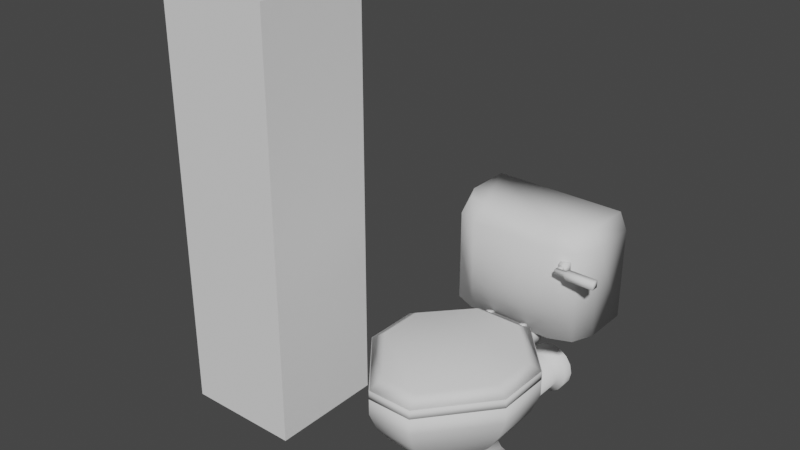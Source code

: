 # Source: toilet_rescale.blend  (saved by Blender 3.2.14; exported with 4.5.12 LTS)
import bpy
from mathutils import Matrix  # noqa: F401  (used for matrix-valued properties, if any)

bpy.ops.wm.read_factory_settings(use_empty=True)
scene = bpy.context.scene
scene.name = 'Scene'

# ---- collections
col_collection = bpy.data.collections.new('Collection'); scene.collection.children.link(col_collection)

# ---- world
world_world = bpy.data.worlds.new('World'); scene.world = world_world
world_world.use_nodes = True; world_world.node_tree.nodes.clear()
_N = world_world.node_tree.nodes; _L = world_world.node_tree.links
n0 = _N.new('ShaderNodeOutputWorld'); n0.name = 'World Output'; n0.location = (300, 300)
n1 = _N.new('ShaderNodeBackground'); n1.name = 'Background'; n1.location = (10, 300)
n1.inputs[0].default_value = (0.05088, 0.05088, 0.05088, 1.0)
_L.new(n1.outputs[0], n0.inputs[0])
n0.is_active_output = True
world_world.color = (0.05088, 0.05088, 0.05088)
world_world.use_sun_shadow = False
world_world.sun_shadow_jitter_overblur = 0.0

# ---- meshes
me_cube_001 = bpy.data.meshes.new('Cube.001')
me_cube_001.from_pydata([(-0.6876, -1.081, 0.003187), (-0.6876, 1.081, 0.003187), (0.6876, -1.081, 0.003187), (0.6876, 1.081, 0.003187), (-0.4906, -0.7715, 0.4433), (-0.4906, 0.7715, 0.4433), (0.4906, 0.7715, 0.4433), (0.4906, -0.7715, 0.4433), (-0.1523, -0.7895, 1.215), (-0.6924, -0.2014, 1.215), (-0.3948, -0.6208, 0.8412), (-0.6924, 0.2492, 1.215), (-0.1523, 0.6869, 1.215), (-0.3948, 0.6208, 0.8412), (0.6924, -0.2014, 1.215), (0.1523, -0.7895, 1.215), (0.3948, -0.6208, 0.8412), (0.1523, 0.6869, 1.215), (0.6924, 0.2492, 1.215), (0.3948, 0.6208, 0.8412), (-0.294, -1.213, 1.345), (-0.9912, -0.3597, 1.345), (-0.9912, 0.3597, 1.345), (-0.294, 1.044, 1.345), (0.9912, -0.3597, 1.345), (0.294, -1.213, 1.345), (0.294, 1.044, 1.345), (0.9912, 0.3597, 1.345), (-0.1919, -0.9974, 1.48), (-0.7759, -0.2829, 1.48), (-0.7759, 0.2829, 1.48), (-0.1919, 0.8285, 1.48), (0.7759, -0.2829, 1.48), (0.1919, -0.9974, 1.48), (0.1919, 0.8285, 1.48), (0.7759, 0.2829, 1.48), (-0.3658, -1.499, 1.723), (-1.233, -0.4373, 1.723), (-1.233, 0.4579, 1.723), (-0.3658, 1.309, 1.723), (1.233, -0.4373, 1.723), (0.3658, -1.499, 1.723), (0.3658, 1.309, 1.723), (1.233, 0.4579, 1.723), (-0.2388, -1.231, 1.723), (-0.9654, -0.3417, 1.723), (-0.9654, 0.3624, 1.723), (-0.2388, 1.041, 1.723), (0.9654, -0.3417, 1.723), (0.2388, -1.231, 1.723), (0.2388, 1.041, 1.723), (0.9654, 0.3624, 1.723), (-0.404, -1.65, 2.085), (-1.362, -0.4778, 2.085), (-1.362, 0.5108, 2.085), (-0.5082, 1.451, 2.085), (1.362, -0.4778, 2.085), (0.404, -1.65, 2.085), (0.5082, 1.451, 2.085), (1.362, 0.5108, 2.085), (-0.2637, -1.354, 2.085), (-1.066, -0.3723, 2.085), (-1.066, 0.4053, 2.085), (-0.2637, 1.155, 2.085), (1.066, -0.3723, 2.085), (0.2637, -1.354, 2.085), (0.2637, 1.155, 2.085), (1.066, 0.4053, 2.085), (-0.404, -1.65, 2.382), (-1.362, -0.4778, 2.382), (-1.362, 0.5108, 2.382), (-0.5082, 1.451, 2.382), (1.362, -0.4778, 2.382), (0.404, -1.65, 2.382), (0.5082, 1.451, 2.382), (1.362, 0.5108, 2.382), (-0.2805, -1.434, 2.382), (-1.134, -0.3896, 2.382), (-1.134, 0.4374, 2.382), (-0.2805, 1.235, 2.382), (1.134, -0.3896, 2.382), (0.2805, -1.434, 2.382), (0.2805, 1.235, 2.382), (1.134, 0.4374, 2.382), (0.5082, 1.716, 2.085), (-0.5082, 1.716, 2.085), (0.5082, 1.716, 2.382), (-0.5082, 1.716, 2.382), (0.404, 2.131, 2.085), (-0.404, 2.131, 2.085), (0.404, 2.131, 2.382), (-0.404, 2.131, 2.382), (-0.2192, -1.142, 2.11), (-0.8863, -0.3262, 2.11), (-0.8863, 0.3201, 2.11), (-0.2192, 0.9432, 2.11), (0.8863, -0.3262, 2.11), (0.2192, -1.142, 2.11), (0.2192, 0.9432, 2.11), (0.8863, 0.3201, 2.11), (0.2192, 0.9432, 2.357), (0.8863, 0.3201, 2.357), (0.8863, -0.3262, 2.357), (0.2192, -1.142, 2.357), (-0.2192, -1.142, 2.357), (-0.8863, -0.3262, 2.357), (-0.8863, 0.3201, 2.357), (-0.2192, 0.9432, 2.357)], [], [(18, 17, 12, 11, 9, 8, 15, 14), (19, 27, 24, 16), (10, 21, 22, 13), (1, 3, 2, 0), (13, 23, 26, 19), (2, 7, 4, 0), (3, 6, 7, 2), (1, 5, 6, 3), (0, 4, 5, 1), (20, 21, 10), (22, 23, 13), (24, 25, 16), (26, 27, 19), (16, 25, 20, 10), (7, 16, 10, 4), (4, 10, 13, 5), (5, 13, 19, 6), (6, 19, 16, 7), (32, 33, 49, 48), (26, 23, 39, 42), (30, 31, 47, 46), (27, 26, 42, 43), (24, 27, 43, 40), (28, 29, 45, 44), (31, 34, 50, 47), (21, 20, 36, 37), (8, 9, 29, 28), (11, 12, 31, 30), (14, 15, 33, 32), (17, 18, 35, 34), (15, 8, 28, 33), (9, 11, 30, 29), (18, 14, 32, 35), (12, 17, 34, 31), (37, 36, 52, 53), (42, 39, 55, 58), (51, 48, 64, 67), (40, 43, 59, 56), (45, 46, 62, 61), (38, 37, 53, 54), (49, 44, 60, 65), (36, 41, 57, 52), (23, 22, 38, 39), (34, 35, 51, 50), (20, 25, 41, 36), (33, 28, 44, 49), (29, 30, 46, 45), (25, 24, 40, 41), (22, 21, 37, 38), (35, 32, 48, 51), (77, 76, 104, 105), (54, 53, 69, 70), (64, 65, 97, 96), (52, 57, 73, 68), (82, 79, 107, 100), (59, 58, 74, 75), (62, 63, 95, 94), (57, 56, 72, 73), (47, 50, 66, 63), (44, 45, 61, 60), (39, 38, 54, 55), (46, 47, 63, 62), (41, 40, 56, 57), (48, 49, 65, 64), (43, 42, 58, 59), (50, 51, 67, 66), (76, 77, 69, 68), (78, 79, 71, 70), (80, 81, 73, 72), (82, 83, 75, 74), (81, 76, 68, 73), (77, 78, 70, 69), (83, 80, 72, 75), (79, 82, 74, 71), (56, 59, 75, 72), (80, 83, 101, 102), (71, 74, 86, 87), (53, 52, 68, 69), (60, 61, 93, 92), (78, 77, 105, 106), (55, 54, 70, 71), (63, 66, 98, 95), (87, 86, 90, 91), (58, 55, 85, 84), (55, 71, 87, 85), (74, 58, 84, 86), (88, 89, 91, 90), (84, 85, 89, 88), (85, 87, 91, 89), (86, 84, 88, 90), (93, 94, 106, 105), (97, 92, 104, 103), (98, 99, 101, 100), (96, 97, 103, 102), (99, 96, 102, 101), (95, 98, 100, 107), (92, 93, 105, 104), (94, 95, 107, 106), (66, 67, 99, 98), (79, 78, 106, 107), (65, 60, 92, 97), (81, 80, 102, 103), (61, 62, 94, 93), (83, 82, 100, 101), (67, 64, 96, 99), (76, 81, 103, 104)])
me_cube_001.polygons.foreach_set('use_smooth', [True] * 106)
_uv = me_cube_001.uv_layers.new(name='UVMap')
_uv.uv.foreach_set('vector', [0.6627, 0.5989, 0.7308, 0.5308, 0.7692, 0.5308, 0.8373, 0.5989, 0.8373, 0.6511, 0.7692, 0.7192, 0.7308, 0.7192, 0.6627, 0.6511, 0.5465, 0.5, 0.625, 0.5879, 0.625, 0.6621, 0.5465, 0.75, 0.5465, 0.0, 0.625, 0.08792, 0.625, 0.1621, 0.5465, 0.25, 0.125, 0.5, 0.375, 0.5, 0.375, 0.75, 0.125, 0.75, 0.5465, 0.25, 0.625, 0.3379, 0.625, 0.4121, 0.5465, 0.5, 0.375, 0.75, 0.5, 0.75, 0.5, 1.0, 0.375, 1.0, 0.375, 0.5, 0.5, 0.5, 0.5, 0.75, 0.375, 0.75, 0.375, 0.25, 0.5, 0.25, 0.5, 0.5, 0.375, 0.5, 0.375, 0.0, 0.5, 0.0, 0.5, 0.25, 0.375, 0.25, 0.625, 0.9121, 0.875, 0.6621, 0.5465, 0.0, 0.625, 0.1621, 0.7871, 0.5, 0.5465, 0.25, 0.625, 0.6621, 0.7129, 0.75, 0.5465, 0.75, 0.625, 0.4121, 0.625, 0.5879, 0.5465, 0.5, 0.5465, 0.75, 0.625, 0.8379, 0.625, 0.9121, 0.5465, 1.0, 0.5, 0.75, 0.5465, 0.75, 0.5465, 1.0, 0.5, 1.0, 0.5, 0.0, 0.5465, 0.0, 0.5465, 0.25, 0.5, 0.25, 0.5, 0.25, 0.5465, 0.25, 0.5465, 0.5, 0.5, 0.5, 0.5, 0.5, 0.5465, 0.5, 0.5465, 0.75, 0.5, 0.75, 0.6522, 0.6542, 0.7258, 0.7278, 0.7258, 0.7278, 0.6522, 0.6542, 0.625, 0.4121, 0.625, 0.3379, 0.625, 0.3379, 0.625, 0.4121, 0.8478, 0.5958, 0.7742, 0.5222, 0.7742, 0.5222, 0.8478, 0.5958, 0.625, 0.5879, 0.625, 0.4121, 0.625, 0.4121, 0.625, 0.5879, 0.625, 0.6621, 0.625, 0.5879, 0.625, 0.5879, 0.625, 0.6621, 0.7742, 0.7278, 0.8478, 0.6542, 0.8478, 0.6542, 0.7742, 0.7278, 0.7742, 0.5222, 0.7258, 0.5222, 0.7258, 0.5222, 0.7742, 0.5222, 0.875, 0.6621, 0.625, 0.9121, 0.625, 0.9121, 0.875, 0.6621, 0.7692, 0.7192, 0.8373, 0.6511, 0.8478, 0.6542, 0.7742, 0.7278, 0.8373, 0.5989, 0.7692, 0.5308, 0.7742, 0.5222, 0.8478, 0.5958, 0.6627, 0.6511, 0.7308, 0.7192, 0.7258, 0.7278, 0.6522, 0.6542, 0.7308, 0.5308, 0.6627, 0.5989, 0.6522, 0.5958, 0.7258, 0.5222, 0.7308, 0.7192, 0.7692, 0.7192, 0.7742, 0.7278, 0.7258, 0.7278, 0.8373, 0.6511, 0.8373, 0.5989, 0.8478, 0.5958, 0.8478, 0.6542, 0.6627, 0.5989, 0.6627, 0.6511, 0.6522, 0.6542, 0.6522, 0.5958, 0.7692, 0.5308, 0.7308, 0.5308, 0.7258, 0.5222, 0.7742, 0.5222, 0.875, 0.6621, 0.625, 0.9121, 0.625, 0.9121, 0.875, 0.6621, 0.625, 0.4121, 0.625, 0.3379, 0.625, 0.3379, 0.625, 0.4121, 0.6522, 0.5958, 0.6522, 0.6542, 0.6522, 0.6542, 0.6522, 0.5958, 0.625, 0.6621, 0.625, 0.5879, 0.625, 0.5879, 0.625, 0.6621, 0.8478, 0.6542, 0.8478, 0.5958, 0.8478, 0.5958, 0.8478, 0.6542, 0.625, 0.1621, 0.625, 0.08792, 0.625, 0.08792, 0.625, 0.1621, 0.7258, 0.7278, 0.7742, 0.7278, 0.7742, 0.7278, 0.7258, 0.7278, 0.625, 0.9121, 0.625, 0.8379, 0.625, 0.8379, 0.625, 0.9121, 0.7871, 0.5, 0.625, 0.1621, 0.625, 0.1621, 0.7871, 0.5, 0.7258, 0.5222, 0.6522, 0.5958, 0.6522, 0.5958, 0.7258, 0.5222, 0.625, 0.9121, 0.625, 0.8379, 0.625, 0.8379, 0.625, 0.9121, 0.7258, 0.7278, 0.7742, 0.7278, 0.7742, 0.7278, 0.7258, 0.7278, 0.8478, 0.6542, 0.8478, 0.5958, 0.8478, 0.5958, 0.8478, 0.6542, 0.7129, 0.75, 0.625, 0.6621, 0.625, 0.6621, 0.7129, 0.75, 0.625, 0.1621, 0.625, 0.08792, 0.625, 0.08792, 0.625, 0.1621, 0.6522, 0.5958, 0.6522, 0.6542, 0.6522, 0.6542, 0.6522, 0.5958, 0.8478, 0.6542, 0.7742, 0.7278, 0.7742, 0.7278, 0.8478, 0.6542, 0.625, 0.1621, 0.625, 0.08792, 0.625, 0.08792, 0.625, 0.1621, 0.6522, 0.6542, 0.7258, 0.7278, 0.7258, 0.7278, 0.6522, 0.6542, 0.625, 0.9121, 0.625, 0.8379, 0.625, 0.8379, 0.625, 0.9121, 0.7258, 0.5222, 0.7742, 0.5222, 0.7742, 0.5222, 0.7258, 0.5222, 0.625, 0.5879, 0.625, 0.4121, 0.625, 0.4121, 0.625, 0.5879, 0.8478, 0.5958, 0.7742, 0.5222, 0.7742, 0.5222, 0.8478, 0.5958, 0.7129, 0.75, 0.625, 0.6621, 0.625, 0.6621, 0.7129, 0.75, 0.7742, 0.5222, 0.7258, 0.5222, 0.7258, 0.5222, 0.7742, 0.5222, 0.7742, 0.7278, 0.8478, 0.6542, 0.8478, 0.6542, 0.7742, 0.7278, 0.7871, 0.5, 0.625, 0.1621, 0.625, 0.1621, 0.7871, 0.5, 0.8478, 0.5958, 0.7742, 0.5222, 0.7742, 0.5222, 0.8478, 0.5958, 0.7129, 0.75, 0.625, 0.6621, 0.625, 0.6621, 0.7129, 0.75, 0.6522, 0.6542, 0.7258, 0.7278, 0.7258, 0.7278, 0.6522, 0.6542, 0.625, 0.5879, 0.625, 0.4121, 0.625, 0.4121, 0.625, 0.5879, 0.7258, 0.5222, 0.6522, 0.5958, 0.6522, 0.5958, 0.7258, 0.5222, 0.7742, 0.7278, 0.8478, 0.6542, 0.875, 0.6621, 0.7871, 0.75, 0.8478, 0.5958, 0.7742, 0.5222, 0.7871, 0.5, 0.875, 0.5879, 0.6522, 0.6542, 0.7258, 0.7278, 0.7129, 0.75, 0.625, 0.6621, 0.7258, 0.5222, 0.6522, 0.5958, 0.625, 0.5879, 0.7129, 0.5, 0.7258, 0.7278, 0.7742, 0.7278, 0.7871, 0.75, 0.7129, 0.75, 0.8478, 0.6542, 0.8478, 0.5958, 0.875, 0.5879, 0.875, 0.6621, 0.6522, 0.5958, 0.6522, 0.6542, 0.625, 0.6621, 0.625, 0.5879, 0.7742, 0.5222, 0.7258, 0.5222, 0.7129, 0.5, 0.7871, 0.5, 0.625, 0.6621, 0.625, 0.5879, 0.625, 0.5879, 0.625, 0.6621, 0.6522, 0.6542, 0.6522, 0.5958, 0.6522, 0.5958, 0.6522, 0.6542, 0.7871, 0.5, 0.7129, 0.5, 0.7129, 0.5, 0.7871, 0.5, 0.875, 0.6621, 0.625, 0.9121, 0.625, 0.9121, 0.875, 0.6621, 0.7742, 0.7278, 0.8478, 0.6542, 0.8478, 0.6542, 0.7742, 0.7278, 0.8478, 0.5958, 0.8478, 0.6542, 0.8478, 0.6542, 0.8478, 0.5958, 0.7871, 0.5, 0.625, 0.1621, 0.625, 0.1621, 0.7871, 0.5, 0.7742, 0.5222, 0.7258, 0.5222, 0.7258, 0.5222, 0.7742, 0.5222, 0.7871, 0.5, 0.7129, 0.5, 0.7129, 0.5, 0.7871, 0.5, 0.625, 0.4121, 0.625, 0.3379, 0.625, 0.3379, 0.625, 0.4121, 0.7871, 0.5, 0.7871, 0.5, 0.7871, 0.5, 0.7871, 0.5, 0.625, 0.4121, 0.625, 0.4121, 0.625, 0.4121, 0.625, 0.4121, 0.625, 0.4121, 0.625, 0.3379, 0.625, 0.3379, 0.625, 0.4121, 0.625, 0.4121, 0.625, 0.3379, 0.625, 0.3379, 0.625, 0.4121, 0.7871, 0.5, 0.7871, 0.5, 0.7871, 0.5, 0.7871, 0.5, 0.625, 0.4121, 0.625, 0.4121, 0.625, 0.4121, 0.625, 0.4121, 0.8478, 0.6542, 0.8478, 0.5958, 0.8478, 0.5958, 0.8478, 0.6542, 0.7258, 0.7278, 0.7742, 0.7278, 0.7742, 0.7278, 0.7258, 0.7278, 0.7258, 0.5222, 0.6522, 0.5958, 0.6522, 0.5958, 0.7258, 0.5222, 0.6522, 0.6542, 0.7258, 0.7278, 0.7258, 0.7278, 0.6522, 0.6542, 0.6522, 0.5958, 0.6522, 0.6542, 0.6522, 0.6542, 0.6522, 0.5958, 0.7742, 0.5222, 0.7258, 0.5222, 0.7258, 0.5222, 0.7742, 0.5222, 0.7742, 0.7278, 0.8478, 0.6542, 0.8478, 0.6542, 0.7742, 0.7278, 0.8478, 0.5958, 0.7742, 0.5222, 0.7742, 0.5222, 0.8478, 0.5958, 0.7258, 0.5222, 0.6522, 0.5958, 0.6522, 0.5958, 0.7258, 0.5222, 0.7742, 0.5222, 0.8478, 0.5958, 0.8478, 0.5958, 0.7742, 0.5222, 0.7258, 0.7278, 0.7742, 0.7278, 0.7742, 0.7278, 0.7258, 0.7278, 0.7258, 0.7278, 0.6522, 0.6542, 0.6522, 0.6542, 0.7258, 0.7278, 0.8478, 0.6542, 0.8478, 0.5958, 0.8478, 0.5958, 0.8478, 0.6542, 0.6522, 0.5958, 0.7258, 0.5222, 0.7258, 0.5222, 0.6522, 0.5958, 0.6522, 0.5958, 0.6522, 0.6542, 0.6522, 0.6542, 0.6522, 0.5958, 0.7742, 0.7278, 0.7258, 0.7278, 0.7258, 0.7278, 0.7742, 0.7278])
me_cube_001.update()
me_cylinder = bpy.data.meshes.new('Cylinder')
me_cylinder.from_pydata([(1.587e-17, 3.062, 1.188), (1.571e-16, 0.454, 1.065), (0.1725, 3.062, 1.153), (0.1254, 0.454, 1.04), (0.3187, 3.062, 1.056), (0.2318, 0.454, 0.9688), (0.4164, 3.062, 0.9095), (0.3028, 0.454, 0.8624), (0.4507, 3.062, 0.737), (0.3278, 0.454, 0.737), (0.4164, 3.062, 0.5645), (0.3028, 0.454, 0.6116), (0.3187, 3.062, 0.4183), (0.2318, 0.454, 0.5052), (0.1725, 3.062, 0.3206), (0.1254, 0.454, 0.4342), (-3.94e-08, 3.062, 0.2863), (-2.865e-08, 0.454, 0.4092), (-0.1725, 3.062, 0.3206), (-0.1254, 0.454, 0.4342), (-0.3187, 3.062, 0.4183), (-0.2318, 0.454, 0.5052), (-0.4164, 3.062, 0.5645), (-0.3028, 0.454, 0.6116), (-0.4507, 3.062, 0.737), (-0.3278, 0.454, 0.737), (-0.4164, 3.062, 0.9095), (-0.3028, 0.454, 0.8624), (-0.3187, 3.062, 1.056), (-0.2318, 0.454, 0.9688), (-0.1725, 3.062, 1.153), (-0.1254, 0.454, 1.04), (3.314e-17, 2.782, 1.065), (0.1254, 2.782, 1.04), (0.2318, 2.782, 0.9688), (0.3028, 2.782, 0.8624), (0.3278, 2.782, 0.737), (0.3028, 2.782, 0.6116), (0.2318, 2.782, 0.5052), (0.1254, 2.782, 0.4342), (-2.865e-08, 2.782, 0.4092), (-0.1254, 2.782, 0.4342), (-0.2318, 2.782, 0.5052), (-0.3028, 2.782, 0.6116), (-0.3278, 2.782, 0.737), (-0.3028, 2.782, 0.8624), (-0.2318, 2.782, 0.9688), (-0.1254, 2.782, 1.04), (0.1725, 2.855, 1.153), (0.3187, 2.855, 1.056), (0.4164, 2.855, 0.9095), (0.4507, 2.855, 0.737), (0.4164, 2.855, 0.5645), (0.3187, 2.855, 0.4183), (0.1725, 2.855, 0.3206), (-3.94e-08, 2.855, 0.2863), (-0.1725, 2.855, 0.3206), (-0.3187, 2.855, 0.4183), (-0.4164, 2.855, 0.5645), (-0.4507, 2.855, 0.737), (-0.4164, 2.855, 0.9095), (-0.3187, 2.855, 1.056), (-0.1725, 2.855, 1.153), (3.072e-17, 2.855, 1.188)], [], [(32, 1, 3, 33), (33, 3, 5, 34), (34, 5, 7, 35), (35, 7, 9, 36), (36, 9, 11, 37), (37, 11, 13, 38), (38, 13, 15, 39), (39, 15, 17, 40), (40, 17, 19, 41), (41, 19, 21, 42), (42, 21, 23, 43), (43, 23, 25, 44), (44, 25, 27, 45), (45, 27, 29, 46), (3, 1, 31, 29, 27, 25, 23, 21, 19, 17, 15, 13, 11, 9, 7, 5), (46, 29, 31, 47), (47, 31, 1, 32), (62, 47, 32, 63), (61, 46, 47, 62), (60, 45, 46, 61), (59, 44, 45, 60), (58, 43, 44, 59), (57, 42, 43, 58), (56, 41, 42, 57), (55, 40, 41, 56), (54, 39, 40, 55), (53, 38, 39, 54), (52, 37, 38, 53), (51, 36, 37, 52), (50, 35, 36, 51), (49, 34, 35, 50), (48, 33, 34, 49), (63, 32, 33, 48), (0, 63, 48, 2), (2, 48, 49, 4), (4, 49, 50, 6), (6, 50, 51, 8), (8, 51, 52, 10), (10, 52, 53, 12), (12, 53, 54, 14), (14, 54, 55, 16), (16, 55, 56, 18), (18, 56, 57, 20), (20, 57, 58, 22), (22, 58, 59, 24), (24, 59, 60, 26), (26, 60, 61, 28), (28, 61, 62, 30), (30, 62, 63, 0)])
me_cylinder.polygons.foreach_set('use_smooth', [True] * 49)
_uv = me_cylinder.uv_layers.new(name='UVMap')
_uv.uv.foreach_set('vector', [1.0, 0.5742, 1.0, 1.0, 0.9375, 1.0, 0.9375, 0.5742, 0.9375, 0.5742, 0.9375, 1.0, 0.875, 1.0, 0.875, 0.5742, 0.875, 0.5742, 0.875, 1.0, 0.8125, 1.0, 0.8125, 0.5742, 0.8125, 0.5742, 0.8125, 1.0, 0.75, 1.0, 0.75, 0.5742, 0.75, 0.5742, 0.75, 1.0, 0.6875, 1.0, 0.6875, 0.5742, 0.6875, 0.5742, 0.6875, 1.0, 0.625, 1.0, 0.625, 0.5742, 0.625, 0.5742, 0.625, 1.0, 0.5625, 1.0, 0.5625, 0.5742, 0.5625, 0.5742, 0.5625, 1.0, 0.5, 1.0, 0.5, 0.5742, 0.5, 0.5742, 0.5, 1.0, 0.4375, 1.0, 0.4375, 0.5742, 0.4375, 0.5742, 0.4375, 1.0, 0.375, 1.0, 0.375, 0.5742, 0.375, 0.5742, 0.375, 1.0, 0.3125, 1.0, 0.3125, 0.5742, 0.3125, 0.5742, 0.3125, 1.0, 0.25, 1.0, 0.25, 0.5742, 0.25, 0.5742, 0.25, 1.0, 0.1875, 1.0, 0.1875, 0.5742, 0.1875, 0.5742, 0.1875, 1.0, 0.125, 1.0, 0.125, 0.5742, 0.3418, 0.4717, 0.25, 0.49, 0.1582, 0.4717, 0.08029, 0.4197, 0.02827, 0.3418, 0.01, 0.25, 0.02827, 0.1582, 0.08029, 0.08029, 0.1582, 0.02827, 0.25, 0.01, 0.3418, 0.02827, 0.4197, 0.08029, 0.4717, 0.1582, 0.49, 0.25, 0.4717, 0.3418, 0.4197, 0.4197, 0.125, 0.5742, 0.125, 1.0, 0.0625, 1.0, 0.0625, 0.5742, 0.0625, 0.5742, 0.0625, 1.0, 0.0, 1.0, 0.0, 0.5742, 0.0625, 0.5371, 0.0625, 0.5742, 0.0, 0.5742, 0.0, 0.5371, 0.125, 0.5371, 0.125, 0.5742, 0.0625, 0.5742, 0.0625, 0.5371, 0.1875, 0.5371, 0.1875, 0.5742, 0.125, 0.5742, 0.125, 0.5371, 0.25, 0.5371, 0.25, 0.5742, 0.1875, 0.5742, 0.1875, 0.5371, 0.3125, 0.5371, 0.3125, 0.5742, 0.25, 0.5742, 0.25, 0.5371, 0.375, 0.5371, 0.375, 0.5742, 0.3125, 0.5742, 0.3125, 0.5371, 0.4375, 0.5371, 0.4375, 0.5742, 0.375, 0.5742, 0.375, 0.5371, 0.5, 0.5371, 0.5, 0.5742, 0.4375, 0.5742, 0.4375, 0.5371, 0.5625, 0.5371, 0.5625, 0.5742, 0.5, 0.5742, 0.5, 0.5371, 0.625, 0.5371, 0.625, 0.5742, 0.5625, 0.5742, 0.5625, 0.5371, 0.6875, 0.5371, 0.6875, 0.5742, 0.625, 0.5742, 0.625, 0.5371, 0.75, 0.5371, 0.75, 0.5742, 0.6875, 0.5742, 0.6875, 0.5371, 0.8125, 0.5371, 0.8125, 0.5742, 0.75, 0.5742, 0.75, 0.5371, 0.875, 0.5371, 0.875, 0.5742, 0.8125, 0.5742, 0.8125, 0.5371, 0.9375, 0.5371, 0.9375, 0.5742, 0.875, 0.5742, 0.875, 0.5371, 1.0, 0.5371, 1.0, 0.5742, 0.9375, 0.5742, 0.9375, 0.5371, 1.0, 0.5, 1.0, 0.5371, 0.9375, 0.5371, 0.9375, 0.5, 0.9375, 0.5, 0.9375, 0.5371, 0.875, 0.5371, 0.875, 0.5, 0.875, 0.5, 0.875, 0.5371, 0.8125, 0.5371, 0.8125, 0.5, 0.8125, 0.5, 0.8125, 0.5371, 0.75, 0.5371, 0.75, 0.5, 0.75, 0.5, 0.75, 0.5371, 0.6875, 0.5371, 0.6875, 0.5, 0.6875, 0.5, 0.6875, 0.5371, 0.625, 0.5371, 0.625, 0.5, 0.625, 0.5, 0.625, 0.5371, 0.5625, 0.5371, 0.5625, 0.5, 0.5625, 0.5, 0.5625, 0.5371, 0.5, 0.5371, 0.5, 0.5, 0.5, 0.5, 0.5, 0.5371, 0.4375, 0.5371, 0.4375, 0.5, 0.4375, 0.5, 0.4375, 0.5371, 0.375, 0.5371, 0.375, 0.5, 0.375, 0.5, 0.375, 0.5371, 0.3125, 0.5371, 0.3125, 0.5, 0.3125, 0.5, 0.3125, 0.5371, 0.25, 0.5371, 0.25, 0.5, 0.25, 0.5, 0.25, 0.5371, 0.1875, 0.5371, 0.1875, 0.5, 0.1875, 0.5, 0.1875, 0.5371, 0.125, 0.5371, 0.125, 0.5, 0.125, 0.5, 0.125, 0.5371, 0.0625, 0.5371, 0.0625, 0.5, 0.0625, 0.5, 0.0625, 0.5371, 0.0, 0.5371, 0.0, 0.5])
me_cylinder.update()
me_cube_002 = bpy.data.meshes.new('Cube.002')
me_cube_002.from_pydata([(-1.34, 0.3893, -1.0), (-1.209, 0.3765, 0.9858), (1.34, 0.3893, -1.0), (1.209, 0.3765, 0.9858), (-0.791, -1.0, -1.0), (-1.34, -0.4513, -1.0), (-1.179, -0.8393, -1.0), (-1.209, -0.4505, 0.9858), (-0.7139, -0.8208, 0.9858), (-1.064, -0.7123, 0.9858), (1.34, -0.4513, -1.0), (0.791, -1.0, -1.0), (1.179, -0.8393, -1.0), (0.7139, -0.8208, 0.9858), (1.209, -0.4505, 0.9858), (1.064, -0.7123, 0.9858), (-1.34, 0.3893, 0.6697), (1.34, 0.3893, 0.6697), (-0.791, -1.0, 0.6697), (-1.179, -0.8393, 0.6697), (-1.34, -0.4513, 0.6697), (0.791, -1.0, 0.6697), (1.179, -0.8393, 0.6697), (1.34, -0.4513, 0.6697)], [], [(21, 13, 8, 18), (16, 1, 3, 17), (13, 15, 14), (20, 7, 1, 16), (17, 3, 14, 23), (18, 8, 9, 19), (19, 9, 7, 20), (21, 11, 12, 22), (22, 12, 10, 23), (4, 6, 5), (15, 22, 23, 14), (13, 21, 22, 15), (6, 19, 20, 5), (4, 18, 19, 6), (2, 17, 23, 10), (5, 20, 16, 0), (0, 16, 17, 2), (11, 21, 18, 4), (14, 3, 13), (3, 1, 13), (1, 7, 8), (7, 9, 8), (8, 13, 1), (5, 0, 4), (0, 2, 4), (2, 10, 11), (10, 12, 11), (11, 4, 2)])
me_cube_002.polygons.foreach_set('use_smooth', [True] * 28)
_uv = me_cube_002.uv_layers.new(name='UVMap')
_uv.uv.foreach_set('vector', [0.5837, 0.8012, 0.625, 0.8012, 0.625, 0.9488, 0.5837, 0.9488, 0.5837, 0.25, 0.625, 0.25, 0.625, 0.5, 0.5837, 0.5, 0.6762, 0.75, 0.64, 0.7116, 0.625, 0.619, 0.5837, 0.131, 0.625, 0.131, 0.625, 0.25, 0.5837, 0.25, 0.5837, 0.5, 0.625, 0.5, 0.625, 0.619, 0.5837, 0.619, 0.5837, 0.9488, 0.625, 0.9488, 0.625, 1.0, 0.5837, 1.0, 0.5837, 0.0, 0.625, 0.0, 0.625, 0.131, 0.5837, 0.131, 0.5837, 0.8012, 0.375, 0.8012, 0.375, 0.75, 0.5837, 0.75, 0.5837, 0.75, 0.375, 0.75, 0.375, 0.619, 0.5837, 0.619, 0.1762, 0.75, 0.14, 0.7116, 0.125, 0.619, 0.625, 0.75, 0.5837, 0.75, 0.5837, 0.619, 0.625, 0.619, 0.625, 0.8012, 0.5837, 0.8012, 0.5837, 0.75, 0.625, 0.75, 0.375, 0.0, 0.5837, 0.0, 0.5837, 0.131, 0.375, 0.131, 0.375, 0.9488, 0.5837, 0.9488, 0.5837, 1.0, 0.375, 1.0, 0.375, 0.5, 0.5837, 0.5, 0.5837, 0.619, 0.375, 0.619, 0.375, 0.131, 0.5837, 0.131, 0.5837, 0.25, 0.375, 0.25, 0.375, 0.25, 0.5837, 0.25, 0.5837, 0.5, 0.375, 0.5, 0.375, 0.8012, 0.5837, 0.8012, 0.5837, 0.9488, 0.375, 0.9488, 0.625, 0.619, 0.625, 0.5, 0.6762, 0.75, 0.625, 0.5, 0.875, 0.5, 0.6762, 0.75, 0.875, 0.5, 0.875, 0.619, 0.8238, 0.75, 0.875, 0.619, 0.86, 0.7116, 0.8238, 0.75, 0.8238, 0.75, 0.6762, 0.75, 0.875, 0.5, 0.125, 0.619, 0.125, 0.5, 0.1762, 0.75, 0.125, 0.5, 0.375, 0.5, 0.1762, 0.75, 0.375, 0.5, 0.375, 0.619, 0.3238, 0.75, 0.375, 0.619, 0.36, 0.7116, 0.3238, 0.75, 0.3238, 0.75, 0.1762, 0.75, 0.375, 0.5])
me_cube_002.update()
me_cube_004 = bpy.data.meshes.new('Cube.004')
me_cube_004.from_pydata([(-0.06954, -0.5225, -0.01078), (-0.2319, -0.3239, -0.01078), (-0.2319, -0.1564, -0.01078), (-0.08719, 0.002911, -0.01078), (0.2297, -0.3239, -0.01078), (0.06738, -0.5225, -0.01078), (0.08503, 0.002911, -0.01078), (0.2297, -0.1564, -0.01078), (-0.06954, -0.5225, 0.01573), (-0.2319, -0.3239, 0.01573), (-0.2319, -0.1564, 0.01573), (-0.08719, 0.002911, 0.01573), (0.2297, -0.3239, 0.01573), (0.06738, -0.5225, 0.01573), (0.08503, 0.002911, 0.01573), (0.2297, -0.1564, 0.01573), (-0.04861, -0.4859, 0.01573), (-0.1932, -0.309, 0.01573), (-0.1932, -0.1688, 0.01573), (-0.04861, -0.03372, 0.01573), (0.1911, -0.309, 0.01573), (0.04644, -0.4859, 0.01573), (0.04644, -0.03372, 0.01573), (0.1911, -0.1688, 0.01573), (-0.03823, -0.4365, -0.008545), (-0.1513, -0.2982, -0.008545), (-0.1513, -0.1887, -0.008545), (-0.03823, -0.08311, -0.008545), (0.1491, -0.2982, -0.008545), (0.03606, -0.4365, -0.008545), (0.03606, -0.08311, -0.008545), (0.1491, -0.1887, -0.008545), (0.03606, -0.08311, 0.01349), (0.1491, -0.1887, 0.01349), (0.1491, -0.2982, 0.01349), (0.03606, -0.4365, 0.01349), (-0.03823, -0.4365, 0.01349), (-0.1513, -0.2982, 0.01349), (-0.1513, -0.1887, 0.01349), (-0.03823, -0.08311, 0.01349)], [], [(17, 16, 36, 37), (2, 1, 9, 10), (0, 5, 13, 8), (22, 19, 39, 32), (7, 6, 14, 15), (5, 4, 12, 13), (16, 17, 9, 8), (18, 19, 11, 10), (20, 21, 13, 12), (22, 23, 15, 14), (21, 16, 8, 13), (17, 18, 10, 9), (23, 20, 12, 15), (19, 22, 14, 11), (4, 7, 15, 12), (20, 23, 33, 34), (1, 0, 8, 9), (18, 17, 37, 38), (3, 2, 10, 11), (25, 26, 38, 37), (29, 24, 36, 35), (30, 31, 33, 32), (28, 29, 35, 34), (31, 28, 34, 33), (27, 30, 32, 39), (24, 25, 37, 36), (26, 27, 39, 38), (19, 18, 38, 39), (21, 20, 34, 35), (23, 22, 32, 33), (16, 21, 35, 36), (14, 6, 3, 11), (0, 24, 29, 5), (1, 25, 24, 0), (2, 26, 25, 1), (3, 27, 26, 2), (27, 3, 6, 30), (7, 31, 30, 6), (7, 4, 28, 31), (5, 29, 28, 4)])
me_cube_004.polygons.foreach_set('use_smooth', [True] * 40)
_uv = me_cube_004.uv_layers.new(name='UVMap')
_uv.uv.foreach_set('vector', [0.8478, 0.6542, 0.7742, 0.7278, 0.7742, 0.7278, 0.8478, 0.6542, 0.625, 0.1621, 0.625, 0.08792, 0.625, 0.08792, 0.625, 0.1621, 0.625, 0.9121, 0.625, 0.8379, 0.625, 0.8379, 0.625, 0.9121, 0.7258, 0.5222, 0.7742, 0.5222, 0.7742, 0.5222, 0.7258, 0.5222, 0.625, 0.5879, 0.625, 0.4121, 0.625, 0.4121, 0.625, 0.5879, 0.7129, 0.75, 0.625, 0.6621, 0.625, 0.6621, 0.7129, 0.75, 0.7742, 0.7278, 0.8478, 0.6542, 0.875, 0.6621, 0.7871, 0.75, 0.8478, 0.5958, 0.7742, 0.5222, 0.7871, 0.5, 0.875, 0.5879, 0.6522, 0.6542, 0.7258, 0.7278, 0.7129, 0.75, 0.625, 0.6621, 0.7258, 0.5222, 0.6522, 0.5958, 0.625, 0.5879, 0.7129, 0.5, 0.7258, 0.7278, 0.7742, 0.7278, 0.7871, 0.75, 0.7129, 0.75, 0.8478, 0.6542, 0.8478, 0.5958, 0.875, 0.5879, 0.875, 0.6621, 0.6522, 0.5958, 0.6522, 0.6542, 0.625, 0.6621, 0.625, 0.5879, 0.7742, 0.5222, 0.7258, 0.5222, 0.7129, 0.5, 0.7871, 0.5, 0.625, 0.6621, 0.625, 0.5879, 0.625, 0.5879, 0.625, 0.6621, 0.6522, 0.6542, 0.6522, 0.5958, 0.6522, 0.5958, 0.6522, 0.6542, 0.875, 0.6621, 0.625, 0.9121, 0.625, 0.9121, 0.875, 0.6621, 0.8478, 0.5958, 0.8478, 0.6542, 0.8478, 0.6542, 0.8478, 0.5958, 0.7871, 0.5, 0.625, 0.1621, 0.625, 0.1621, 0.7871, 0.5, 0.8478, 0.6542, 0.8478, 0.5958, 0.8478, 0.5958, 0.8478, 0.6542, 0.7258, 0.7278, 0.7742, 0.7278, 0.7742, 0.7278, 0.7258, 0.7278, 0.7258, 0.5222, 0.6522, 0.5958, 0.6522, 0.5958, 0.7258, 0.5222, 0.6522, 0.6542, 0.7258, 0.7278, 0.7258, 0.7278, 0.6522, 0.6542, 0.6522, 0.5958, 0.6522, 0.6542, 0.6522, 0.6542, 0.6522, 0.5958, 0.7742, 0.5222, 0.7258, 0.5222, 0.7258, 0.5222, 0.7742, 0.5222, 0.7742, 0.7278, 0.8478, 0.6542, 0.8478, 0.6542, 0.7742, 0.7278, 0.8478, 0.5958, 0.7742, 0.5222, 0.7742, 0.5222, 0.8478, 0.5958, 0.7742, 0.5222, 0.8478, 0.5958, 0.8478, 0.5958, 0.7742, 0.5222, 0.7258, 0.7278, 0.6522, 0.6542, 0.6522, 0.6542, 0.7258, 0.7278, 0.6522, 0.5958, 0.7258, 0.5222, 0.7258, 0.5222, 0.6522, 0.5958, 0.7742, 0.7278, 0.7258, 0.7278, 0.7258, 0.7278, 0.7742, 0.7278, 0.7129, 0.5, 0.625, 0.4121, 0.7871, 0.5, 0.7871, 0.5, 0.625, 0.9121, 0.7742, 0.7278, 0.7258, 0.7278, 0.625, 0.8379, 0.875, 0.6621, 0.8478, 0.6542, 0.7742, 0.7278, 0.625, 0.9121, 0.625, 0.1621, 0.8478, 0.5958, 0.8478, 0.6542, 0.875, 0.6621, 0.7871, 0.5, 0.7742, 0.5222, 0.8478, 0.5958, 0.625, 0.1621, 0.7742, 0.5222, 0.7871, 0.5, 0.625, 0.4121, 0.7258, 0.5222, 0.625, 0.5879, 0.6522, 0.5958, 0.7258, 0.5222, 0.625, 0.4121, 0.625, 0.5879, 0.625, 0.6621, 0.6522, 0.6542, 0.6522, 0.5958, 0.625, 0.8379, 0.7258, 0.7278, 0.6522, 0.6542, 0.625, 0.6621])
me_cube_004.update()
me_cube_005 = bpy.data.meshes.new('Cube.005')
me_cube_005.from_pydata([(-0.05864, -0.01216, -0.01206), (-0.05864, -0.01216, 0.01244), (-0.05864, 0.01235, -0.01206), (-0.05864, 0.01235, 0.01244), (0.05648, -0.01216, -0.01206), (0.05648, -0.01216, 0.01244), (0.05648, 0.01235, -0.01206), (0.05648, 0.01235, 0.01244), (-0.06553, -0.00339, 0.02123), (-0.05012, -0.00339, 0.02123), (-0.06553, 0.01262, 0.01741), (-0.05012, 0.01262, 0.01741), (-0.06553, 0.02123, 0.00339), (-0.05012, 0.02123, 0.00339), (-0.06553, 0.01741, -0.01262), (-0.05012, 0.01741, -0.01262), (-0.06553, 0.00339, -0.02123), (-0.05012, 0.00339, -0.02123), (-0.06553, -0.01262, -0.01741), (-0.05012, -0.01262, -0.01741), (-0.06553, -0.02123, -0.00339), (-0.05012, -0.02123, -0.00339), (-0.06553, -0.01741, 0.01262), (-0.05012, -0.01741, 0.01262), (0.05012, -0.00339, 0.02123), (0.06553, -0.00339, 0.02123), (0.05012, 0.01262, 0.01741), (0.06553, 0.01262, 0.01741), (0.05012, 0.02123, 0.00339), (0.06553, 0.02123, 0.00339), (0.05012, 0.01741, -0.01262), (0.06553, 0.01741, -0.01262), (0.05012, 0.00339, -0.02123), (0.06553, 0.00339, -0.02123), (0.05012, -0.01262, -0.01741), (0.06553, -0.01262, -0.01741), (0.05012, -0.02123, -0.00339), (0.06553, -0.02123, -0.00339), (0.05012, -0.01741, 0.01262), (0.06553, -0.01741, 0.01262)], [], [(2, 3, 7, 6), (4, 5, 1, 0), (2, 6, 4, 0), (7, 3, 1, 5), (8, 9, 11, 10), (10, 11, 13, 12), (12, 13, 15, 14), (14, 15, 17, 16), (16, 17, 19, 18), (18, 19, 21, 20), (11, 9, 23, 21, 19, 17, 15, 13), (20, 21, 23, 22), (22, 23, 9, 8), (8, 10, 12, 14, 16, 18, 20, 22), (24, 25, 27, 26), (26, 27, 29, 28), (28, 29, 31, 30), (30, 31, 33, 32), (32, 33, 35, 34), (34, 35, 37, 36), (27, 25, 39, 37, 35, 33, 31, 29), (36, 37, 39, 38), (38, 39, 25, 24), (24, 26, 28, 30, 32, 34, 36, 38)])
me_cube_005.polygons.foreach_set('use_smooth', [True] * 24)
_uv = me_cube_005.uv_layers.new(name='UVMap')
_uv.uv.foreach_set('vector', [0.375, 0.25, 0.625, 0.25, 0.625, 0.5, 0.375, 0.5, 0.375, 0.75, 0.625, 0.75, 0.625, 1.0, 0.375, 1.0, 0.125, 0.5, 0.375, 0.5, 0.375, 0.75, 0.125, 0.75, 0.625, 0.5, 0.875, 0.5, 0.875, 0.75, 0.625, 0.75, 1.0, 0.5, 1.0, 1.0, 0.875, 1.0, 0.875, 0.5, 0.875, 0.5, 0.875, 1.0, 0.75, 1.0, 0.75, 0.5, 0.75, 0.5, 0.75, 1.0, 0.625, 1.0, 0.625, 0.5, 0.625, 0.5, 0.625, 1.0, 0.5, 1.0, 0.5, 0.5, 0.5, 0.5, 0.5, 1.0, 0.375, 1.0, 0.375, 0.5, 0.375, 0.5, 0.375, 1.0, 0.25, 1.0, 0.25, 0.5, 0.4197, 0.4197, 0.25, 0.49, 0.08029, 0.4197, 0.01, 0.25, 0.08029, 0.08029, 0.25, 0.01, 0.4197, 0.08029, 0.49, 0.25, 0.25, 0.5, 0.25, 1.0, 0.125, 1.0, 0.125, 0.5, 0.125, 0.5, 0.125, 1.0, 0.0, 1.0, 0.0, 0.5, 0.75, 0.49, 0.9197, 0.4197, 0.99, 0.25, 0.9197, 0.08029, 0.75, 0.01, 0.5803, 0.08029, 0.51, 0.25, 0.5803, 0.4197, 1.0, 0.5, 1.0, 1.0, 0.875, 1.0, 0.875, 0.5, 0.875, 0.5, 0.875, 1.0, 0.75, 1.0, 0.75, 0.5, 0.75, 0.5, 0.75, 1.0, 0.625, 1.0, 0.625, 0.5, 0.625, 0.5, 0.625, 1.0, 0.5, 1.0, 0.5, 0.5, 0.5, 0.5, 0.5, 1.0, 0.375, 1.0, 0.375, 0.5, 0.375, 0.5, 0.375, 1.0, 0.25, 1.0, 0.25, 0.5, 0.4197, 0.4197, 0.25, 0.49, 0.08029, 0.4197, 0.01, 0.25, 0.08029, 0.08029, 0.25, 0.01, 0.4197, 0.08029, 0.49, 0.25, 0.25, 0.5, 0.25, 1.0, 0.125, 1.0, 0.125, 0.5, 0.125, 0.5, 0.125, 1.0, 0.0, 1.0, 0.0, 0.5, 0.75, 0.49, 0.9197, 0.4197, 0.99, 0.25, 0.9197, 0.08029, 0.75, 0.01, 0.5803, 0.08029, 0.51, 0.25, 0.5803, 0.4197])
me_cube_005.update()
me_cube_006 = bpy.data.meshes.new('Cube.006')
me_cube_006.from_pydata([(-0.06954, -0.5225, 0.01471), (-0.2319, -0.3239, 0.01471), (-0.2319, -0.1564, 0.01471), (-0.08719, 0.002911, 0.01471), (0.2297, -0.3239, 0.01471), (0.06738, -0.5225, 0.01471), (0.08503, 0.002911, 0.01471), (0.2297, -0.1564, 0.01471), (-0.05824, -0.4792, 0.04122), (-0.1938, -0.3133, 0.04122), (-0.1938, -0.1735, 0.04122), (-0.07297, -0.04047, 0.04122), (0.1916, -0.3133, 0.04122), (0.05608, -0.4792, 0.04122), (0.07081, -0.04047, 0.04122), (0.1916, -0.1735, 0.04122), (-0.02088, -0.2468, 0.01471)], [], [(2, 1, 9, 10), (0, 5, 13, 8), (7, 6, 14, 15), (5, 4, 12, 13), (7, 4, 5, 16), (15, 14, 11, 10), (13, 12, 9, 8), (16, 5, 0, 1), (3, 16, 1, 2), (12, 15, 10, 9), (6, 7, 16, 3), (4, 7, 15, 12), (1, 0, 8, 9), (3, 2, 10, 11), (14, 6, 3, 11)])
me_cube_006.polygons.foreach_set('use_smooth', [True] * 15)
_uv = me_cube_006.uv_layers.new(name='UVMap')
_uv.uv.foreach_set('vector', [0.625, 0.1621, 0.625, 0.08792, 0.625, 0.08792, 0.625, 0.1621, 0.625, 0.9121, 0.625, 0.8379, 0.625, 0.8379, 0.625, 0.9121, 0.625, 0.5879, 0.625, 0.4121, 0.625, 0.4121, 0.625, 0.5879, 0.7129, 0.75, 0.625, 0.6621, 0.625, 0.6621, 0.7129, 0.75, 0.625, 0.5879, 0.625, 0.6621, 0.7129, 0.75, 0.75, 0.625, 0.625, 0.5879, 0.7129, 0.5, 0.7871, 0.5, 0.625, 0.1621, 0.625, 0.8379, 0.625, 0.6621, 0.875, 0.6621, 0.625, 0.9121, 0.728, 0.647, 0.625, 0.8379, 0.625, 0.9121, 0.875, 0.6621, 0.7871, 0.5, 0.6655, 0.5034, 0.625, 0.08792, 0.625, 0.1621, 0.625, 0.6621, 0.625, 0.5879, 0.625, 0.1621, 0.625, 0.08792, 0.625, 0.4121, 0.625, 0.5879, 0.6875, 0.4815, 0.7871, 0.5, 0.625, 0.6621, 0.625, 0.5879, 0.625, 0.5879, 0.625, 0.6621, 0.875, 0.6621, 0.625, 0.9121, 0.625, 0.9121, 0.875, 0.6621, 0.7871, 0.5, 0.625, 0.1621, 0.625, 0.1621, 0.7871, 0.5, 0.7129, 0.5, 0.625, 0.4121, 0.7871, 0.5, 0.7871, 0.5])
me_cube_006.update()
me_cube_007 = bpy.data.meshes.new('Cube.007')
me_cube_007.from_pydata([(-0.01092, -0.006816, -0.01092), (-0.01092, -0.006816, 0.01092), (-0.01476, 0.01476, -0.01476), (-0.01476, 0.01476, 0.01476), (0.01092, -0.006816, -0.01092), (0.01092, -0.006816, 0.01092), (0.01476, 0.01476, -0.01476), (0.01476, 0.01476, 0.01476), (-0.006532, -0.02427, -0.006532), (-0.006532, -0.02427, 0.006532), (-0.006532, -0.0003937, -0.006532), (-0.006532, -0.0003937, 0.006532), (0.006532, -0.02427, -0.006532), (0.006532, -0.02427, 0.006532), (0.006532, -0.0003937, -0.006532), (0.006532, -0.0003937, 0.006532), (-0.006495, -0.02391, -0.006532), (-0.006495, -0.02391, 0.006532), (0.02496, -0.02311, -0.007328), (0.02496, -0.02311, 0.007328), (-0.006495, -0.03697, -0.006532), (-0.006495, -0.03697, 0.006532), (0.02496, -0.03777, -0.007328), (0.02496, -0.03777, 0.007328), (0.03361, -0.01914, -0.0113), (0.03361, -0.01914, 0.0113), (0.03361, -0.04174, -0.0113), (0.03361, -0.04174, 0.0113), (0.1182, -0.01914, -0.0113), (0.1182, -0.01914, 0.0113), (0.1182, -0.04174, -0.0113), (0.1182, -0.04174, 0.0113)], [], [(0, 1, 3, 2), (2, 3, 7, 6), (6, 7, 5, 4), (4, 5, 1, 0), (2, 6, 4, 0), (7, 3, 1, 5), (8, 9, 11, 10), (10, 11, 15, 14), (14, 15, 13, 12), (12, 13, 9, 8), (10, 14, 12, 8), (15, 11, 9, 13), (16, 17, 19, 18), (19, 23, 27, 25), (22, 23, 21, 20), (20, 21, 17, 16), (18, 22, 20, 16), (23, 19, 17, 21), (25, 27, 31, 29), (18, 19, 25, 24), (23, 22, 26, 27), (22, 18, 24, 26), (28, 29, 31, 30), (24, 25, 29, 28), (27, 26, 30, 31), (26, 24, 28, 30)])
me_cube_007.polygons.foreach_set('use_smooth', [True] * 26)
_uv = me_cube_007.uv_layers.new(name='UVMap')
_uv.uv.foreach_set('vector', [0.375, 0.0, 0.625, 0.0, 0.625, 0.25, 0.375, 0.25, 0.375, 0.25, 0.625, 0.25, 0.625, 0.5, 0.375, 0.5, 0.375, 0.5, 0.625, 0.5, 0.625, 0.75, 0.375, 0.75, 0.375, 0.75, 0.625, 0.75, 0.625, 1.0, 0.375, 1.0, 0.125, 0.5, 0.375, 0.5, 0.375, 0.75, 0.125, 0.75, 0.625, 0.5, 0.875, 0.5, 0.875, 0.75, 0.625, 0.75, 0.375, 0.0, 0.625, 0.0, 0.625, 0.25, 0.375, 0.25, 0.375, 0.25, 0.625, 0.25, 0.625, 0.5, 0.375, 0.5, 0.375, 0.5, 0.625, 0.5, 0.625, 0.75, 0.375, 0.75, 0.375, 0.75, 0.625, 0.75, 0.625, 1.0, 0.375, 1.0, 0.125, 0.5, 0.375, 0.5, 0.375, 0.75, 0.125, 0.75, 0.625, 0.5, 0.875, 0.5, 0.875, 0.75, 0.625, 0.75, 0.375, 0.0, 0.625, 0.0, 0.625, 0.25, 0.375, 0.25, 0.875, 0.5, 0.625, 0.5, 0.625, 0.5, 0.875, 0.5, 0.375, 0.5, 0.625, 0.5, 0.625, 0.75, 0.375, 0.75, 0.375, 0.75, 0.625, 0.75, 0.625, 1.0, 0.375, 1.0, 0.125, 0.5, 0.375, 0.5, 0.375, 0.75, 0.125, 0.75, 0.625, 0.5, 0.875, 0.5, 0.875, 0.75, 0.625, 0.75, 0.875, 0.5, 0.625, 0.5, 0.625, 0.5, 0.875, 0.5, 0.375, 0.25, 0.625, 0.25, 0.625, 0.25, 0.375, 0.25, 0.625, 0.5, 0.375, 0.5, 0.375, 0.5, 0.625, 0.5, 0.375, 0.5, 0.125, 0.5, 0.125, 0.5, 0.375, 0.5, 0.375, 0.25, 0.625, 0.25, 0.625, 0.5, 0.375, 0.5, 0.375, 0.25, 0.625, 0.25, 0.625, 0.25, 0.375, 0.25, 0.625, 0.5, 0.375, 0.5, 0.375, 0.5, 0.625, 0.5, 0.375, 0.5, 0.125, 0.5, 0.125, 0.5, 0.375, 0.5])
me_cube_007.update()
me_cube = bpy.data.meshes.new('Cube')
me_cube.from_pydata([(-0.25, -0.25, 1.192e-07), (-0.25, -0.25, 1.8), (-0.25, 0.25, 1.192e-07), (-0.25, 0.25, 1.8), (0.25, -0.25, 1.192e-07), (0.25, -0.25, 1.8), (0.25, 0.25, 1.192e-07), (0.25, 0.25, 1.8)], [], [(0, 1, 3, 2), (2, 3, 7, 6), (6, 7, 5, 4), (4, 5, 1, 0), (2, 6, 4, 0), (7, 3, 1, 5)])
_uv = me_cube.uv_layers.new(name='UVMap')
_uv.uv.foreach_set('vector', [0.375, 0.0, 0.625, 0.0, 0.625, 0.25, 0.375, 0.25, 0.375, 0.25, 0.625, 0.25, 0.625, 0.5, 0.375, 0.5, 0.375, 0.5, 0.625, 0.5, 0.625, 0.75, 0.375, 0.75, 0.375, 0.75, 0.625, 0.75, 0.625, 1.0, 0.375, 1.0, 0.125, 0.5, 0.375, 0.5, 0.375, 0.75, 0.125, 0.75, 0.625, 0.5, 0.875, 0.5, 0.875, 0.75, 0.625, 0.75])
me_cube.update()

# ---- objects
ob_bowl = bpy.data.objects.new('bowl', me_cube_001)
ob_pipe = bpy.data.objects.new('pipe', me_cylinder)
ob_tank = bpy.data.objects.new('tank', me_cube_002)
ob_seat = bpy.data.objects.new('seat', me_cube_004)
ob_hinge = bpy.data.objects.new('hinge', me_cube_005)
ob_lid = bpy.data.objects.new('lid', me_cube_006)
ob_handle = bpy.data.objects.new('handle', me_cube_007)
ob_player_scale = bpy.data.objects.new('player_scale', me_cube)

# ---- transforms, parenting, visibility, modifiers, constraints
ob_bowl.location = (0.0, 0.0, 0.0)
ob_bowl.scale = (0.2223, 0.2223, 0.2223)
ob_pipe.location = (4.34e-24, 3.909e-08, 1.955e-08)
ob_pipe.scale = (0.2223, 0.2223, 0.2223)
ob_tank.location = (1.747e-16, 0.5642, 0.7584)
ob_tank.scale = (0.2223, 0.2223, 0.2223)
ob_seat.location = (0.001421, 0.3187, 0.5424)
ob_seat.scale = (1.312, 1.312, 1.312)
ob_hinge.location = (0.001421, 0.3187, 0.5424)
ob_hinge.scale = (1.312, 1.312, 1.312)
ob_lid.location = (0.001421, 0.3187, 0.5424)
ob_lid.scale = (1.312, 1.312, 1.312)
ob_handle.location = (0.2188, 0.3479, 0.8526)
ob_handle.scale = (1.312, 1.312, 1.312)
ob_player_scale.location = (-0.8962, 0.0, 0.0)

# ---- collection membership
col_collection.objects.link(ob_bowl)
col_collection.objects.link(ob_pipe)
col_collection.objects.link(ob_tank)
col_collection.objects.link(ob_seat)
col_collection.objects.link(ob_hinge)
col_collection.objects.link(ob_lid)
col_collection.objects.link(ob_handle)
col_collection.objects.link(ob_player_scale)

# ---- scene / render settings (as saved in the file)
scene.frame_start = 1; scene.frame_end = 250; scene.frame_set(1)
scene.render.engine = 'BLENDER_EEVEE_NEXT'
scene.cycles.sampling_pattern = 'TABULATED_SOBOL'
scene.cycles.use_light_tree = False
scene.view_settings.view_transform = 'Filmic'
bpy.context.view_layer.update()

# ---- added for rendering (the .blend has no active camera and no usable light): camera, sun
cam_auto = bpy.data.cameras.new('AutoCamera')
cam_auto.lens = 50.0
cam_auto.sensor_width = 36.0
cam_auto.clip_end = 1000.0
ob_auto_camera = bpy.data.objects.new('AutoCamera', cam_auto)
scene.collection.objects.link(ob_auto_camera)
ob_auto_camera.location = (1.99928, -2.70564, 2.80839)
ob_auto_camera.rotation_euler = (1.09748, -7.21219e-08, 0.694738)
scene.camera = ob_auto_camera
light_auto_sun = bpy.data.lights.new('AutoSun', 'SUN')
light_auto_sun.energy = 3.0
light_auto_sun.angle = 0.0523599
ob_auto_sun = bpy.data.objects.new('AutoSun', light_auto_sun)
scene.collection.objects.link(ob_auto_sun)
ob_auto_sun.rotation_euler = (0.872665, 0.174533, 0.523599)
bpy.context.view_layer.update()
